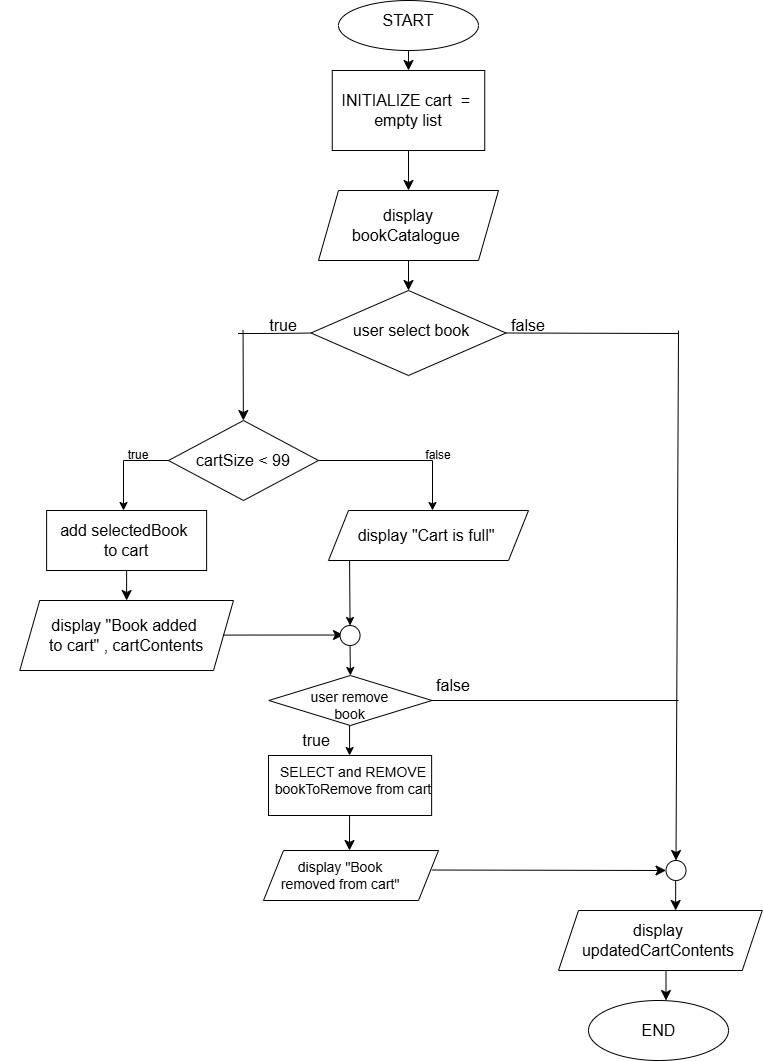

The diagram above was exported from draw.io. Its source (the exported page's mxGraphModel, read from the mxfile embedded in the PNG):
<mxGraphModel dx="1042" dy="658" grid="1" gridSize="10" guides="1" tooltips="1" connect="1" arrows="1" fold="1" page="1" pageScale="1" pageWidth="850" pageHeight="1100" math="0" shadow="0">
  <root>
    <mxCell id="0" />
    <mxCell id="1" parent="0" />
    <mxCell id="jL9duQUvtVu0vYqx3p-l-1" parent="1" style="ellipse;whiteSpace=wrap;html=1;" value="" vertex="1">
      <mxGeometry height="50" width="140" x="340" y="30" as="geometry" />
    </mxCell>
    <mxCell id="YVXhk99UVSp16BSizjR3-46" edge="1" parent="1" source="jL9duQUvtVu0vYqx3p-l-2" style="edgeStyle=none;curved=1;rounded=0;orthogonalLoop=1;jettySize=auto;html=1;entryX=0;entryY=0.5;entryDx=0;entryDy=0;fontSize=12;startSize=8;endSize=8;" target="jL9duQUvtVu0vYqx3p-l-4">
      <mxGeometry relative="1" as="geometry" />
    </mxCell>
    <mxCell id="jL9duQUvtVu0vYqx3p-l-2" parent="1" style="ellipse;whiteSpace=wrap;html=1;" value="" vertex="1">
      <mxGeometry height="60" width="140" x="590" y="1030" as="geometry" />
    </mxCell>
    <mxCell id="jL9duQUvtVu0vYqx3p-l-3" parent="1" style="text;strokeColor=none;fillColor=none;html=1;align=center;verticalAlign=middle;whiteSpace=wrap;rounded=0;fontSize=16;" value="START" vertex="1">
      <mxGeometry height="30" width="60" x="380" y="35" as="geometry" />
    </mxCell>
    <mxCell id="jL9duQUvtVu0vYqx3p-l-4" parent="1" style="text;strokeColor=none;fillColor=none;html=1;align=center;verticalAlign=middle;whiteSpace=wrap;rounded=0;fontSize=16;" value="END" vertex="1">
      <mxGeometry height="30" width="55" x="632.5" y="1045" as="geometry" />
    </mxCell>
    <mxCell id="jL9duQUvtVu0vYqx3p-l-5" parent="1" style="rounded=0;whiteSpace=wrap;html=1;" value="" vertex="1">
      <mxGeometry height="80" width="152.5" x="333.75" y="100" as="geometry" />
    </mxCell>
    <mxCell id="jL9duQUvtVu0vYqx3p-l-6" parent="1" style="text;strokeColor=none;fillColor=none;html=1;align=center;verticalAlign=middle;whiteSpace=wrap;rounded=0;fontSize=16;" value="INITIALIZE cart&amp;nbsp; =&amp;nbsp; empty list" vertex="1">
      <mxGeometry height="30" width="180" x="320" y="125" as="geometry" />
    </mxCell>
    <mxCell id="jL9duQUvtVu0vYqx3p-l-7" edge="1" parent="1" source="jL9duQUvtVu0vYqx3p-l-1" style="endArrow=classic;html=1;rounded=0;fontSize=12;startSize=8;endSize=8;curved=1;exitX=0.5;exitY=1;exitDx=0;exitDy=0;" target="jL9duQUvtVu0vYqx3p-l-5" value="">
      <mxGeometry height="50" relative="1" width="50" as="geometry">
        <mxPoint x="480" y="430" as="sourcePoint" />
        <mxPoint x="530" y="380" as="targetPoint" />
      </mxGeometry>
    </mxCell>
    <mxCell id="jL9duQUvtVu0vYqx3p-l-8" parent="1" style="shape=parallelogram;perimeter=parallelogramPerimeter;whiteSpace=wrap;html=1;fixedSize=1;" value="" vertex="1">
      <mxGeometry height="70" width="180" x="320" y="220" as="geometry" />
    </mxCell>
    <mxCell id="jL9duQUvtVu0vYqx3p-l-9" parent="1" style="text;strokeColor=none;fillColor=none;html=1;align=center;verticalAlign=middle;whiteSpace=wrap;rounded=0;fontSize=16;" value="display bookCatalogue&amp;nbsp;" vertex="1">
      <mxGeometry height="70" width="160" x="330" y="220" as="geometry" />
    </mxCell>
    <mxCell id="jL9duQUvtVu0vYqx3p-l-10" edge="1" parent="1" source="jL9duQUvtVu0vYqx3p-l-5" style="endArrow=classic;html=1;rounded=0;fontSize=12;startSize=8;endSize=8;curved=1;exitX=0.5;exitY=1;exitDx=0;exitDy=0;entryX=0.5;entryY=0;entryDx=0;entryDy=0;" target="jL9duQUvtVu0vYqx3p-l-9" value="">
      <mxGeometry height="50" relative="1" width="50" as="geometry">
        <mxPoint x="480" y="430" as="sourcePoint" />
        <mxPoint x="530" y="380" as="targetPoint" />
      </mxGeometry>
    </mxCell>
    <mxCell id="YVXhk99UVSp16BSizjR3-1" edge="1" parent="1" source="jL9duQUvtVu0vYqx3p-l-9" style="endArrow=classic;html=1;rounded=0;fontSize=12;startSize=8;endSize=8;curved=1;exitX=0.5;exitY=1;exitDx=0;exitDy=0;" value="">
      <mxGeometry height="50" relative="1" width="50" as="geometry">
        <mxPoint x="470" y="450" as="sourcePoint" />
        <mxPoint x="410" y="320" as="targetPoint" />
      </mxGeometry>
    </mxCell>
    <mxCell id="YVXhk99UVSp16BSizjR3-2" parent="1" style="rhombus;whiteSpace=wrap;html=1;" value="" vertex="1">
      <mxGeometry height="85" width="195" x="312.5" y="320" as="geometry" />
    </mxCell>
    <mxCell id="YVXhk99UVSp16BSizjR3-3" parent="1" style="text;strokeColor=none;fillColor=none;html=1;align=center;verticalAlign=middle;whiteSpace=wrap;rounded=0;fontSize=16;" value="user select book" vertex="1">
      <mxGeometry height="120" width="160" x="332.5" y="300" as="geometry" />
    </mxCell>
    <mxCell id="YVXhk99UVSp16BSizjR3-8" edge="1" parent="1" style="endArrow=none;html=1;rounded=0;fontSize=12;startSize=8;endSize=8;curved=1;entryX=1;entryY=0.5;entryDx=0;entryDy=0;" target="YVXhk99UVSp16BSizjR3-2" value="">
      <mxGeometry height="50" relative="1" width="50" as="geometry">
        <mxPoint x="680" y="363" as="sourcePoint" />
        <mxPoint x="515" y="385" as="targetPoint" />
      </mxGeometry>
    </mxCell>
    <mxCell id="YVXhk99UVSp16BSizjR3-9" parent="1" style="rounded=0;whiteSpace=wrap;html=1;" value="" vertex="1">
      <mxGeometry height="60" width="160" x="48.120000000000005" y="540" as="geometry" />
    </mxCell>
    <mxCell id="YVXhk99UVSp16BSizjR3-10" edge="1" parent="1" style="endArrow=classic;html=1;rounded=0;fontSize=12;startSize=8;endSize=8;curved=1;" value="">
      <mxGeometry height="50" relative="1" width="50" as="geometry">
        <Array as="points">
          <mxPoint x="244.84" y="440" />
        </Array>
        <mxPoint x="244.55" y="360" as="sourcePoint" />
        <mxPoint x="244.84" y="450" as="targetPoint" />
      </mxGeometry>
    </mxCell>
    <mxCell id="YVXhk99UVSp16BSizjR3-11" parent="1" style="text;strokeColor=none;fillColor=none;html=1;align=center;verticalAlign=middle;whiteSpace=wrap;rounded=0;fontSize=16;" value="add selectedBook&amp;nbsp;&lt;div&gt;to cart&lt;/div&gt;" vertex="1">
      <mxGeometry height="60" width="190" x="33.120000000000005" y="540" as="geometry" />
    </mxCell>
    <mxCell id="YVXhk99UVSp16BSizjR3-12" parent="1" style="shape=parallelogram;perimeter=parallelogramPerimeter;whiteSpace=wrap;html=1;fixedSize=1;" value="" vertex="1">
      <mxGeometry height="70" width="213.75" x="21.25" y="630" as="geometry" />
    </mxCell>
    <mxCell id="YVXhk99UVSp16BSizjR3-13" edge="1" parent="1" style="endArrow=classic;html=1;rounded=0;fontSize=12;startSize=8;endSize=8;curved=1;entryX=0.5;entryY=0;entryDx=0;entryDy=0;" target="YVXhk99UVSp16BSizjR3-12" value="">
      <mxGeometry height="50" relative="1" width="50" as="geometry">
        <mxPoint x="128.12" y="600" as="sourcePoint" />
        <mxPoint x="178.12" y="550" as="targetPoint" />
      </mxGeometry>
    </mxCell>
    <mxCell id="YVXhk99UVSp16BSizjR3-14" parent="1" style="text;strokeColor=none;fillColor=none;html=1;align=center;verticalAlign=middle;whiteSpace=wrap;rounded=0;fontSize=16;" value="display &quot;Book added&lt;div&gt;&amp;nbsp;to cart&quot; , cartContents&lt;/div&gt;" vertex="1">
      <mxGeometry height="150" width="250" x="1.25" y="590" as="geometry" />
    </mxCell>
    <mxCell id="YVXhk99UVSp16BSizjR3-17" parent="1" style="rhombus;whiteSpace=wrap;html=1;" value="" vertex="1">
      <mxGeometry height="50" width="163.12" x="270.31" y="705" as="geometry" />
    </mxCell>
    <mxCell id="YVXhk99UVSp16BSizjR3-18" edge="1" parent="1" style="endArrow=classic;html=1;rounded=0;fontSize=12;startSize=8;endSize=8;curved=1;exitX=0.915;exitY=0.467;exitDx=0;exitDy=0;exitPerimeter=0;" value="">
      <mxGeometry height="50" relative="1" width="50" as="geometry">
        <mxPoint x="225" y="664.5700000000002" as="sourcePoint" />
        <mxPoint x="345" y="664.52" as="targetPoint" />
      </mxGeometry>
    </mxCell>
    <mxCell id="YVXhk99UVSp16BSizjR3-19" parent="1" style="text;strokeColor=none;fillColor=none;html=1;align=center;verticalAlign=middle;whiteSpace=wrap;rounded=0;fontSize=14;" value="user remove book" vertex="1">
      <mxGeometry height="60" width="103.12" x="300.31" y="705" as="geometry" />
    </mxCell>
    <mxCell id="YVXhk99UVSp16BSizjR3-20" parent="1" style="rounded=0;whiteSpace=wrap;html=1;" value="" vertex="1">
      <mxGeometry height="60" width="163.12" x="270" y="785" as="geometry" />
    </mxCell>
    <mxCell id="YVXhk99UVSp16BSizjR3-21" parent="1" style="text;strokeColor=none;fillColor=none;html=1;align=center;verticalAlign=middle;whiteSpace=wrap;rounded=0;fontSize=14;" value="SELECT and REMOVE bookToRemove from cart" vertex="1">
      <mxGeometry height="40" width="200" x="255" y="790" as="geometry" />
    </mxCell>
    <mxCell id="YVXhk99UVSp16BSizjR3-38" parent="1" style="shape=parallelogram;perimeter=parallelogramPerimeter;whiteSpace=wrap;html=1;fixedSize=1;" value="" vertex="1">
      <mxGeometry height="50" width="175" x="265" y="880" as="geometry" />
    </mxCell>
    <mxCell id="YVXhk99UVSp16BSizjR3-39" parent="1" style="text;strokeColor=none;fillColor=none;html=1;align=center;verticalAlign=middle;whiteSpace=wrap;rounded=0;fontSize=14;" value="display &quot;Book removed from cart&quot;" vertex="1">
      <mxGeometry height="125" width="143.75" x="270.31" y="842.5" as="geometry" />
    </mxCell>
    <mxCell id="YVXhk99UVSp16BSizjR3-44" parent="1" style="shape=parallelogram;perimeter=parallelogramPerimeter;whiteSpace=wrap;html=1;fixedSize=1;" value="" vertex="1">
      <mxGeometry height="60" width="203.75" x="560" y="940" as="geometry" />
    </mxCell>
    <mxCell id="YVXhk99UVSp16BSizjR3-45" edge="1" parent="1" source="YVXhk99UVSp16BSizjR3-2" style="endArrow=none;html=1;rounded=0;fontSize=12;startSize=8;endSize=8;curved=1;exitX=0;exitY=0.5;exitDx=0;exitDy=0;" value="">
      <mxGeometry height="50" relative="1" width="50" as="geometry">
        <Array as="points">
          <mxPoint x="280" y="363" />
        </Array>
        <mxPoint x="450" y="630" as="sourcePoint" />
        <mxPoint x="240" y="363" as="targetPoint" />
      </mxGeometry>
    </mxCell>
    <mxCell id="YVXhk99UVSp16BSizjR3-48" edge="1" parent="1" style="endArrow=classic;html=1;rounded=0;fontSize=12;startSize=8;endSize=8;curved=1;entryX=0.5;entryY=0;entryDx=0;entryDy=0;" target="YVXhk99UVSp16BSizjR3-51" value="">
      <mxGeometry height="50" relative="1" width="50" as="geometry">
        <mxPoint x="680" y="360" as="sourcePoint" />
        <mxPoint x="680" y="870" as="targetPoint" />
      </mxGeometry>
    </mxCell>
    <mxCell id="YVXhk99UVSp16BSizjR3-50" edge="1" parent="1" style="endArrow=classic;html=1;rounded=0;fontSize=12;startSize=8;endSize=8;curved=1;exitX=1;exitY=0.5;exitDx=0;exitDy=0;entryX=0;entryY=0.5;entryDx=0;entryDy=0;" target="YVXhk99UVSp16BSizjR3-51" value="">
      <mxGeometry height="50" relative="1" width="50" as="geometry">
        <mxPoint x="433.43" y="899.52" as="sourcePoint" />
        <mxPoint x="620.62" y="899.52" as="targetPoint" />
      </mxGeometry>
    </mxCell>
    <mxCell id="YVXhk99UVSp16BSizjR3-51" parent="1" style="ellipse;whiteSpace=wrap;html=1;aspect=fixed;" value="" vertex="1">
      <mxGeometry height="20" width="20" x="667.5" y="890" as="geometry" />
    </mxCell>
    <mxCell id="YVXhk99UVSp16BSizjR3-53" edge="1" parent="1" style="endArrow=classic;html=1;rounded=0;fontSize=12;startSize=8;endSize=8;curved=1;" value="">
      <mxGeometry height="50" relative="1" width="50" as="geometry">
        <mxPoint x="677.16" y="910" as="sourcePoint" />
        <mxPoint x="677.16" y="940" as="targetPoint" />
      </mxGeometry>
    </mxCell>
    <mxCell id="YVXhk99UVSp16BSizjR3-54" edge="1" parent="1" style="endArrow=classic;html=1;rounded=0;fontSize=12;startSize=8;endSize=8;curved=1;" value="">
      <mxGeometry height="50" relative="1" width="50" as="geometry">
        <mxPoint x="667.5" y="1000" as="sourcePoint" />
        <mxPoint x="667.5" y="1030" as="targetPoint" />
      </mxGeometry>
    </mxCell>
    <mxCell id="YVXhk99UVSp16BSizjR3-55" parent="1" style="text;strokeColor=none;fillColor=none;html=1;align=center;verticalAlign=middle;whiteSpace=wrap;rounded=0;fontSize=16;" value="display updatedCartContents" vertex="1">
      <mxGeometry height="100" width="200" x="560" y="920" as="geometry" />
    </mxCell>
    <mxCell id="YVXhk99UVSp16BSizjR3-56" parent="1" style="text;html=1;whiteSpace=wrap;strokeColor=none;fillColor=none;align=center;verticalAlign=middle;rounded=0;fontSize=16;" value="true" vertex="1">
      <mxGeometry height="30" width="60" x="255" y="340" as="geometry" />
    </mxCell>
    <mxCell id="YVXhk99UVSp16BSizjR3-57" parent="1" style="text;html=1;whiteSpace=wrap;strokeColor=none;fillColor=none;align=center;verticalAlign=middle;rounded=0;fontSize=16;" value="true" vertex="1">
      <mxGeometry height="30" width="60" x="287.5" y="755" as="geometry" />
    </mxCell>
    <mxCell id="YVXhk99UVSp16BSizjR3-58" parent="1" style="text;html=1;whiteSpace=wrap;strokeColor=none;fillColor=none;align=center;verticalAlign=middle;rounded=0;fontSize=16;" value="false" vertex="1">
      <mxGeometry height="20" width="23.75" x="442.5" y="705" as="geometry" />
    </mxCell>
    <mxCell id="YVXhk99UVSp16BSizjR3-59" parent="1" style="text;html=1;whiteSpace=wrap;strokeColor=none;fillColor=none;align=center;verticalAlign=middle;rounded=0;fontSize=16;" value="false" vertex="1">
      <mxGeometry height="30" width="60" x="500" y="340" as="geometry" />
    </mxCell>
    <mxCell id="KF7hYBtwX9u1nSzJkCgG-1" parent="1" style="rhombus;whiteSpace=wrap;html=1;" value="" vertex="1">
      <mxGeometry height="80" width="150" x="170" y="450" as="geometry" />
    </mxCell>
    <mxCell id="KF7hYBtwX9u1nSzJkCgG-9" edge="1" parent="1" style="endArrow=classic;html=1;rounded=0;exitX=0;exitY=0.5;exitDx=0;exitDy=0;" value="">
      <mxGeometry height="50" relative="1" width="50" as="geometry">
        <Array as="points">
          <mxPoint x="125" y="490" />
        </Array>
        <mxPoint x="170" y="490" as="sourcePoint" />
        <mxPoint x="125" y="540" as="targetPoint" />
      </mxGeometry>
    </mxCell>
    <mxCell id="KF7hYBtwX9u1nSzJkCgG-4" parent="1" style="text;html=1;whiteSpace=wrap;strokeColor=none;fillColor=none;align=center;verticalAlign=middle;rounded=0;fontStyle=0;fontSize=16;" value="cartSize &amp;lt; 99" vertex="1">
      <mxGeometry height="170" width="160" x="165" y="405" as="geometry" />
    </mxCell>
    <mxCell id="KF7hYBtwX9u1nSzJkCgG-10" parent="1" style="shape=parallelogram;perimeter=parallelogramPerimeter;whiteSpace=wrap;html=1;fixedSize=1;" value="" vertex="1">
      <mxGeometry height="50" width="200" x="330" y="540" as="geometry" />
    </mxCell>
    <mxCell id="KF7hYBtwX9u1nSzJkCgG-11" parent="1" style="text;html=1;whiteSpace=wrap;strokeColor=none;fillColor=none;align=center;verticalAlign=middle;rounded=0;" value="&lt;font style=&quot;font-size: 16px;&quot;&gt;display &quot;Cart is full&quot;&lt;/font&gt;" vertex="1">
      <mxGeometry height="40" width="160" x="347.5" y="545" as="geometry" />
    </mxCell>
    <mxCell id="KF7hYBtwX9u1nSzJkCgG-12" edge="1" parent="1" style="endArrow=classic;html=1;rounded=0;exitX=1;exitY=0.5;exitDx=0;exitDy=0;" value="">
      <mxGeometry height="50" relative="1" width="50" as="geometry">
        <Array as="points">
          <mxPoint x="434" y="490" />
        </Array>
        <mxPoint x="320" y="490" as="sourcePoint" />
        <mxPoint x="434" y="540" as="targetPoint" />
      </mxGeometry>
    </mxCell>
    <mxCell id="KF7hYBtwX9u1nSzJkCgG-13" parent="1" style="text;html=1;whiteSpace=wrap;strokeColor=none;fillColor=none;align=center;verticalAlign=middle;rounded=0;" value="true" vertex="1">
      <mxGeometry height="30" width="60" x="110" y="470" as="geometry" />
    </mxCell>
    <mxCell id="KF7hYBtwX9u1nSzJkCgG-14" parent="1" style="text;html=1;whiteSpace=wrap;strokeColor=none;fillColor=none;align=center;verticalAlign=middle;rounded=0;" value="false" vertex="1">
      <mxGeometry height="30" width="60" x="410" y="470" as="geometry" />
    </mxCell>
    <mxCell id="KF7hYBtwX9u1nSzJkCgG-16" parent="1" style="ellipse;whiteSpace=wrap;html=1;aspect=fixed;" value="" vertex="1">
      <mxGeometry height="20" width="20" x="341.56" y="655" as="geometry" />
    </mxCell>
    <mxCell id="KF7hYBtwX9u1nSzJkCgG-17" edge="1" parent="1" style="endArrow=classic;html=1;rounded=0;entryX=0.5;entryY=0;entryDx=0;entryDy=0;" target="KF7hYBtwX9u1nSzJkCgG-16" value="">
      <mxGeometry height="50" relative="1" width="50" as="geometry">
        <mxPoint x="351.08" y="590" as="sourcePoint" />
        <mxPoint x="351.56" y="648.9" as="targetPoint" />
      </mxGeometry>
    </mxCell>
    <mxCell id="KF7hYBtwX9u1nSzJkCgG-18" edge="1" parent="1" source="KF7hYBtwX9u1nSzJkCgG-16" style="endArrow=classic;html=1;rounded=0;exitX=0.5;exitY=1;exitDx=0;exitDy=0;entryX=0.5;entryY=0;entryDx=0;entryDy=0;" target="YVXhk99UVSp16BSizjR3-19" value="">
      <mxGeometry height="50" relative="1" width="50" as="geometry">
        <mxPoint x="380" y="840" as="sourcePoint" />
        <mxPoint x="430" y="790" as="targetPoint" />
      </mxGeometry>
    </mxCell>
    <mxCell id="YVXhk99UVSp16BSizjR3-40" edge="1" parent="1" style="endArrow=classic;html=1;rounded=0;fontSize=12;startSize=8;endSize=8;curved=1;" value="">
      <mxGeometry height="50" relative="1" width="50" as="geometry">
        <mxPoint x="351.08" y="845" as="sourcePoint" />
        <mxPoint x="351" y="880" as="targetPoint" />
      </mxGeometry>
    </mxCell>
    <mxCell id="KF7hYBtwX9u1nSzJkCgG-24" edge="1" parent="1" style="endArrow=classic;html=1;rounded=0;" value="">
      <mxGeometry height="50" relative="1" width="50" as="geometry">
        <mxPoint x="351.08000000000004" y="755" as="sourcePoint" />
        <mxPoint x="351.08000000000004" y="785" as="targetPoint" />
      </mxGeometry>
    </mxCell>
    <mxCell id="KF7hYBtwX9u1nSzJkCgG-26" edge="1" parent="1" style="endArrow=none;html=1;rounded=0;entryX=1;entryY=0.5;entryDx=0;entryDy=0;" target="YVXhk99UVSp16BSizjR3-17" value="">
      <mxGeometry height="50" relative="1" width="50" as="geometry">
        <mxPoint x="680" y="730" as="sourcePoint" />
        <mxPoint x="430" y="790" as="targetPoint" />
      </mxGeometry>
    </mxCell>
  </root>
</mxGraphModel>